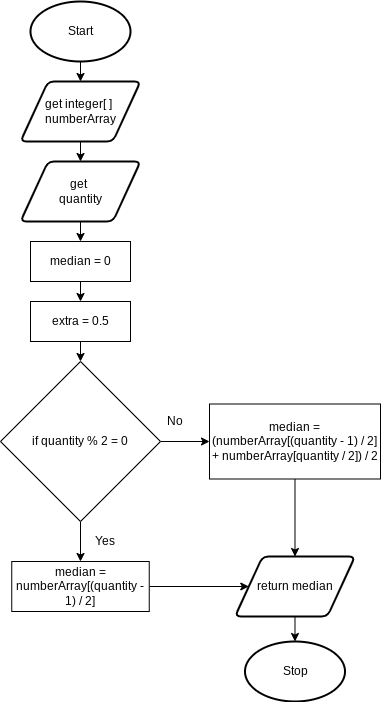

The diagram above was exported from draw.io. Its source (the exported page's mxGraphModel, read from the mxfile embedded in the PNG):
<mxGraphModel dx="1074" dy="709" grid="1" gridSize="10" guides="1" tooltips="1" connect="1" arrows="1" fold="1" page="1" pageScale="1" pageWidth="827" pageHeight="1169" math="0" shadow="0">
  <root>
    <mxCell id="0" />
    <mxCell id="1" parent="0" />
    <mxCell id="18" style="edgeStyle=none;html=1;exitX=0.5;exitY=1;exitDx=0;exitDy=0;exitPerimeter=0;entryX=0.5;entryY=0;entryDx=0;entryDy=0;" parent="1" source="19" target="21" edge="1">
      <mxGeometry relative="1" as="geometry" />
    </mxCell>
    <mxCell id="19" value="Start" style="strokeWidth=2;html=1;shape=mxgraph.flowchart.start_1;whiteSpace=wrap;" parent="1" vertex="1">
      <mxGeometry x="130" y="30" width="100" height="60" as="geometry" />
    </mxCell>
    <mxCell id="49" style="edgeStyle=none;html=1;exitX=0.5;exitY=1;exitDx=0;exitDy=0;entryX=0.5;entryY=0;entryDx=0;entryDy=0;" parent="1" source="21" target="48" edge="1">
      <mxGeometry relative="1" as="geometry" />
    </mxCell>
    <mxCell id="21" value="get integer[ ] &lt;br&gt;numberArray" style="shape=parallelogram;html=1;strokeWidth=2;perimeter=parallelogramPerimeter;whiteSpace=wrap;rounded=1;arcSize=12;size=0.23;" parent="1" vertex="1">
      <mxGeometry x="120" y="110" width="120" height="60" as="geometry" />
    </mxCell>
    <mxCell id="22" value="Stop" style="strokeWidth=2;html=1;shape=mxgraph.flowchart.start_1;whiteSpace=wrap;" parent="1" vertex="1">
      <mxGeometry x="344.5" y="670" width="100" height="60" as="geometry" />
    </mxCell>
    <mxCell id="65" style="edgeStyle=none;html=1;exitX=0.5;exitY=1;exitDx=0;exitDy=0;entryX=0.5;entryY=0;entryDx=0;entryDy=0;" parent="1" source="29" target="31" edge="1">
      <mxGeometry relative="1" as="geometry" />
    </mxCell>
    <mxCell id="29" value="median = (numberArray[(quantity - 1) / 2] + numberArray[quantity / 2]) / 2" style="rounded=0;whiteSpace=wrap;html=1;" parent="1" vertex="1">
      <mxGeometry x="309" y="432.5" width="171" height="75" as="geometry" />
    </mxCell>
    <mxCell id="30" style="edgeStyle=none;html=1;exitX=0.5;exitY=1;exitDx=0;exitDy=0;entryX=0.5;entryY=0;entryDx=0;entryDy=0;entryPerimeter=0;" parent="1" source="31" target="22" edge="1">
      <mxGeometry relative="1" as="geometry" />
    </mxCell>
    <mxCell id="31" value="return median" style="shape=parallelogram;html=1;strokeWidth=2;perimeter=parallelogramPerimeter;whiteSpace=wrap;rounded=1;arcSize=12;size=0.23;" parent="1" vertex="1">
      <mxGeometry x="334.5" y="585" width="120" height="60" as="geometry" />
    </mxCell>
    <mxCell id="51" style="edgeStyle=none;html=1;exitX=0.5;exitY=1;exitDx=0;exitDy=0;entryX=0.5;entryY=0;entryDx=0;entryDy=0;" parent="1" source="48" target="50" edge="1">
      <mxGeometry relative="1" as="geometry" />
    </mxCell>
    <mxCell id="48" value="get &lt;br&gt;quantity" style="shape=parallelogram;html=1;strokeWidth=2;perimeter=parallelogramPerimeter;whiteSpace=wrap;rounded=1;arcSize=12;size=0.23;" parent="1" vertex="1">
      <mxGeometry x="120" y="190" width="120" height="60" as="geometry" />
    </mxCell>
    <mxCell id="62" style="edgeStyle=none;html=1;exitX=0.5;exitY=1;exitDx=0;exitDy=0;entryX=0.5;entryY=0;entryDx=0;entryDy=0;" parent="1" source="50" target="61" edge="1">
      <mxGeometry relative="1" as="geometry" />
    </mxCell>
    <mxCell id="50" value="median = 0" style="rounded=0;whiteSpace=wrap;html=1;" parent="1" vertex="1">
      <mxGeometry x="130" y="270" width="100" height="40" as="geometry" />
    </mxCell>
    <mxCell id="54" style="edgeStyle=none;html=1;exitX=0.5;exitY=1;exitDx=0;exitDy=0;entryX=0.5;entryY=0;entryDx=0;entryDy=0;" parent="1" source="52" target="58" edge="1">
      <mxGeometry relative="1" as="geometry">
        <mxPoint x="180" y="670" as="targetPoint" />
      </mxGeometry>
    </mxCell>
    <mxCell id="55" style="edgeStyle=none;html=1;exitX=1;exitY=0.5;exitDx=0;exitDy=0;entryX=0;entryY=0.5;entryDx=0;entryDy=0;" parent="1" source="52" target="29" edge="1">
      <mxGeometry relative="1" as="geometry">
        <mxPoint x="300" y="550" as="targetPoint" />
      </mxGeometry>
    </mxCell>
    <mxCell id="52" value="if quantity % 2 = 0" style="rhombus;whiteSpace=wrap;html=1;" parent="1" vertex="1">
      <mxGeometry x="100" y="390" width="160" height="160" as="geometry" />
    </mxCell>
    <mxCell id="56" value="No" style="text;html=1;strokeColor=none;fillColor=none;align=center;verticalAlign=middle;whiteSpace=wrap;rounded=0;" parent="1" vertex="1">
      <mxGeometry x="260" y="440" width="30" height="20" as="geometry" />
    </mxCell>
    <mxCell id="57" value="Yes" style="text;html=1;strokeColor=none;fillColor=none;align=center;verticalAlign=middle;whiteSpace=wrap;rounded=0;" parent="1" vertex="1">
      <mxGeometry x="190" y="560" width="30" height="20" as="geometry" />
    </mxCell>
    <mxCell id="64" style="edgeStyle=none;html=1;exitX=1;exitY=0.5;exitDx=0;exitDy=0;entryX=0;entryY=0.5;entryDx=0;entryDy=0;" parent="1" source="58" target="31" edge="1">
      <mxGeometry relative="1" as="geometry" />
    </mxCell>
    <mxCell id="58" value="median = numberArray[(quantity - 1) / 2]" style="rounded=0;whiteSpace=wrap;html=1;" parent="1" vertex="1">
      <mxGeometry x="111.25" y="590" width="137.5" height="50" as="geometry" />
    </mxCell>
    <mxCell id="63" style="edgeStyle=none;html=1;exitX=0.5;exitY=1;exitDx=0;exitDy=0;entryX=0.5;entryY=0;entryDx=0;entryDy=0;" parent="1" source="61" target="52" edge="1">
      <mxGeometry relative="1" as="geometry" />
    </mxCell>
    <mxCell id="61" value="extra = 0.5" style="rounded=0;whiteSpace=wrap;html=1;" parent="1" vertex="1">
      <mxGeometry x="130" y="330" width="100" height="40" as="geometry" />
    </mxCell>
  </root>
</mxGraphModel>